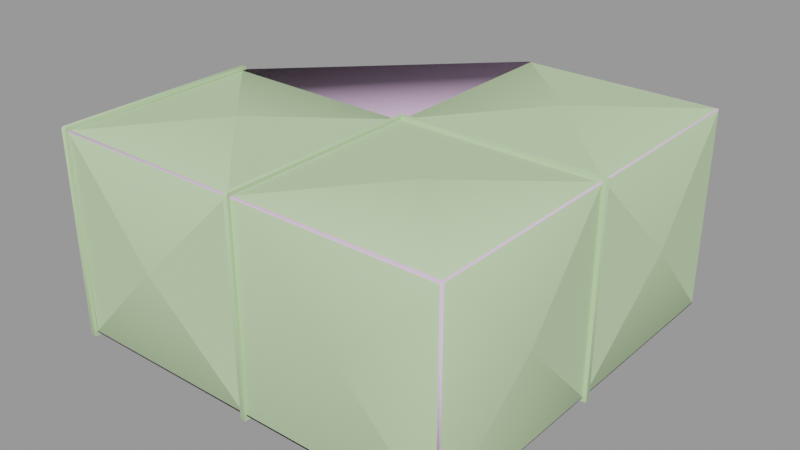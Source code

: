 # Source: vent_system_corner.blend  (saved by Blender 2.92.15; exported with 4.5.12 LTS)
import bpy
from mathutils import Matrix  # noqa: F401  (used for matrix-valued properties, if any)

bpy.ops.wm.read_factory_settings(use_empty=True)
scene = bpy.context.scene
scene.name = 'vent_system_corner.qc'

# ---- collections
col_vent_system_corner = bpy.data.collections.new('vent_system_corner'); scene.collection.children.link(col_vent_system_corner)

# ---- materials (node trees are filled in below, after node groups)
mat_vent_system01 = bpy.data.materials.new('vent_system01')
mat_vent_system01.use_transparent_shadow = False
mat_vent_system01.diffuse_color = (0.5258, 0.7046, 0.4126, 1.0)
mat_phy = bpy.data.materials.new('  phy')
mat_phy.use_transparent_shadow = False
mat_phy.diffuse_color = (0.8367, 0.5991, 0.8609, 1.0)

# ---- material node trees

# ---- meshes
me_vent_system_corner_reference = bpy.data.meshes.new('vent_system_corner_reference')
me_vent_system_corner_reference.from_pydata([(-32.73, 31.36, -33.22), (-32.75, 31.4, -31.63), (-32.76, 32.78, -33.22), (-32.71, -32.78, -33.22), (-32.71, -33.22, -32.78), (-32.75, -32.0, -31.63), (-32.75, -31.63, -32.0), (-32.75, 31.03, -32.0), (-95.29, -33.22, -32.78), (-96.71, -33.22, 32.78), (-96.71, -33.22, -32.78), (-95.29, -33.22, 32.78), (-96.71, -32.78, 33.22), (-95.29, -32.78, 33.22), (-96.71, 32.78, 33.22), (-95.29, 32.78, 33.22), (-96.71, 33.22, 32.78), (-95.29, 33.22, 32.78), (-96.71, 33.22, -32.78), (-95.29, 33.22, -32.78), (-31.29, -33.22, -32.78), (-31.48, -32.04, 31.48), (-31.29, -33.22, 32.78), (-31.48, -32.04, -31.48), (-95.29, 32.0, -31.63), (-95.29, 31.63, -32.0), (-95.29, 31.63, 32.0), (-32.75, 31.4, 31.63), (-95.29, 32.0, 31.63), (-32.75, 31.03, 32.0), (-95.29, -32.0, 31.63), (-32.75, -31.63, 32.0), (-95.29, -31.63, 32.0), (-32.75, -32.0, 31.63), (-95.29, -31.63, -32.0), (-95.29, -32.0, -31.63), (-31.62, 32.74, 32.0), (-32.0, 95.25, 31.63), (-32.02, 32.74, 31.63), (-31.63, 95.25, 32.0), (32.01, 32.74, 31.63), (31.63, 95.25, 32.0), (31.64, 32.74, 32.0), (32.0, 95.25, 31.63), (31.64, 32.74, -32.0), (32.0, 95.25, -31.63), (32.01, 32.74, -31.63), (31.63, 95.25, -32.0), (-31.62, 32.74, -32.0), (-31.63, 95.25, -32.0), (0.000218, 64.0, -34.5), (-32.02, 32.74, -31.63), (-32.0, 95.25, -31.63), (-31.46, 31.29, -32.0), (31.64, 31.29, -32.0), (0.000221, -1e-05, -34.5), (33.23, 31.36, 32.78), (32.01, 31.29, -31.63), (33.23, 31.36, -32.78), (32.01, 31.29, 31.63), (33.23, 32.78, -32.78), (33.23, 32.78, 32.78), (31.63, -31.29, -32.0), (32.0, -31.29, -31.63), (32.0, -31.29, 31.63), (31.64, 31.29, 32.0), (31.63, -31.29, 32.0), (-31.29, 31.36, -33.22), (-31.29, -32.78, -33.22), (32.79, 31.36, -33.22), (32.79, 32.78, -33.22), (-31.46, -31.46, -32.0), (-32.71, -33.22, 32.78), (-32.73, 31.36, 33.22), (-31.29, -32.78, 33.22), (-31.33, 31.36, 33.22), (-32.71, -32.78, 33.22), (-32.76, 32.78, 33.22), (32.79, 32.78, 33.22), (32.79, 31.36, 33.22), (-64.08, 34.5, -5.6e-05), (-95.29, 32.78, -33.22), (-95.29, -32.78, -33.22), (-96.75, -32.0, -31.63), (-96.75, -32.0, 31.63), (-96.75, 31.63, -32.0), (-96.75, 32.0, -31.63), (-96.71, 32.78, -33.22), (-96.71, -32.78, -33.22), (-96.75, -31.63, -32.0), (-96.75, 32.0, 31.63), (-31.46, -31.46, 32.0), (-31.54, 31.29, 32.0), (-96.75, 31.63, 32.0), (-96.75, -31.63, 32.0), (-0.3076, -32.09, 1.8e-05), (31.06, -32.09, 31.32), (31.42, -32.09, 30.96), (31.42, -32.09, -30.96), (31.06, -32.09, -31.32), (-0.1266, -32.09, -0.1811), (0.000244, -1.3e-05, 34.5), (-64.0, 0.000106, 34.5), (34.5, -0.085, 8e-06), (-64.08, -34.5, -8.1e-05), (34.5, 63.91, 1.1e-05), (-64.0, 0.000132, -34.5), (0.000241, 64.0, 34.5), (-34.5, 63.91, 3.3e-05)], [], [(0, 1, 2), (3, 4, 5), (3, 5, 6), (3, 6, 7), (3, 7, 0), (1, 0, 7), (8, 9, 10), (8, 11, 9), (11, 12, 9), (11, 13, 12), (14, 12, 13), (14, 13, 15), (16, 14, 15), (16, 15, 17), (18, 17, 19), (18, 16, 17), (20, 21, 22), (20, 23, 21), (24, 7, 25), (24, 1, 7), (26, 27, 28), (26, 29, 27), (30, 31, 32), (30, 33, 31), (34, 5, 35), (34, 6, 5), (36, 37, 38), (36, 39, 37), (40, 41, 42), (40, 43, 41), (44, 45, 46), (44, 47, 45), (48, 49, 50), (51, 49, 48), (51, 52, 49), (53, 54, 55), (56, 57, 58), (56, 59, 57), (60, 40, 61), (60, 46, 40), (62, 57, 63), (62, 54, 57), (64, 65, 66), (64, 59, 65), (67, 3, 0), (67, 68, 3), (68, 4, 3), (68, 20, 4), (2, 67, 0), (2, 69, 67), (2, 70, 69), (70, 58, 69), (70, 60, 58), (71, 53, 55), (20, 72, 4), (20, 22, 72), (73, 74, 75), (73, 76, 74), (22, 74, 76), (22, 76, 72), (75, 77, 73), (75, 78, 77), (75, 79, 78), (61, 78, 79), (61, 79, 56), (71, 55, 62), (55, 54, 62), (28, 80, 24), (71, 23, 20), (71, 20, 68), (67, 71, 68), (67, 53, 71), (72, 5, 4), (72, 33, 5), (77, 51, 2), (77, 38, 51), (72, 31, 33), (72, 76, 31), (73, 31, 76), (73, 29, 31), (27, 29, 73), (73, 77, 27), (60, 56, 58), (60, 61, 56), (2, 27, 77), (2, 1, 27), (24, 81, 19), (24, 25, 81), (81, 25, 34), (81, 34, 82), (34, 8, 82), (34, 35, 8), (8, 30, 11), (8, 35, 30), (17, 26, 28), (17, 15, 26), (13, 26, 15), (13, 32, 26), (30, 32, 13), (30, 13, 11), (17, 24, 19), (17, 28, 24), (9, 83, 10), (9, 84, 83), (18, 85, 86), (18, 87, 85), (88, 85, 87), (88, 89, 85), (88, 83, 89), (88, 10, 83), (18, 90, 16), (18, 86, 90), (21, 74, 22), (21, 91, 74), (74, 91, 92), (74, 92, 75), (80, 1, 24), (36, 38, 77), (78, 36, 77), (78, 42, 36), (40, 42, 78), (40, 78, 61), (44, 46, 60), (44, 60, 70), (2, 44, 70), (2, 48, 44), (48, 2, 51), (90, 14, 16), (90, 93, 14), (14, 93, 94), (14, 94, 12), (9, 12, 94), (9, 94, 84), (19, 87, 18), (19, 81, 87), (81, 88, 87), (81, 82, 88), (82, 10, 88), (82, 8, 10), (21, 95, 96), (66, 21, 96), (64, 66, 96), (64, 96, 97), (63, 64, 97), (63, 97, 98), (62, 63, 98), (62, 98, 99), (71, 62, 99), (71, 99, 23), (99, 100, 23), (23, 100, 95), (96, 95, 100), (96, 100, 97), (98, 97, 100), (98, 100, 99), (23, 95, 21), (66, 91, 21), (27, 1, 80), (65, 75, 92), (65, 79, 75), (56, 79, 65), (56, 65, 59), (28, 27, 80), (92, 101, 65), (29, 102, 31), (92, 91, 101), (29, 26, 102), (91, 66, 101), (101, 66, 65), (59, 103, 57), (26, 32, 102), (64, 63, 103), (103, 63, 57), (59, 64, 103), (102, 32, 31), (69, 53, 67), (69, 54, 53), (69, 57, 54), (69, 58, 57), (33, 104, 5), (48, 50, 44), (30, 35, 104), (49, 47, 50), (33, 30, 104), (50, 47, 44), (104, 35, 5), (105, 46, 45), (106, 6, 34), (43, 40, 105), (7, 6, 106), (40, 46, 105), (25, 7, 106), (43, 105, 45), (25, 106, 34), (107, 42, 41), (38, 108, 51), (36, 42, 107), (108, 52, 51), (39, 36, 107), (37, 52, 108), (39, 107, 41), (38, 37, 108)])
me_vent_system_corner_reference.polygons.foreach_set('use_smooth', [True] * 202)
_k = set([(0, 2), (0, 3), (1, 7), (1, 27), (1, 80), (2, 70), (2, 77), (3, 4), (4, 72), (5, 6), (5, 33), (5, 104), (6, 7), (6, 106), (7, 106), (8, 11), (8, 82), (9, 10), (9, 12), (10, 88), (11, 13), (12, 14), (13, 15), (14, 16), (15, 17), (16, 18), (17, 19), (18, 87), (19, 81), (20, 22), (20, 68), (21, 23), (21, 91), (22, 74), (23, 71), (24, 25), (24, 28), (24, 80), (25, 34), (25, 106), (26, 28), (26, 32), (26, 102), (27, 29), (27, 80), (28, 80), (29, 31), (29, 102), (30, 32), (30, 35), (30, 104), (31, 33), (31, 102), (32, 102), (33, 104), (34, 35), (34, 106), (35, 104), (36, 37), (36, 38), (36, 42), (36, 107), (37, 108), (38, 51), (38, 108), (39, 107), (40, 41), (40, 42), (40, 46), (40, 105), (41, 107), (42, 107), (43, 105), (44, 45), (44, 46), (44, 48), (44, 50), (45, 105), (46, 105), (47, 50), (48, 50), (48, 51), (49, 50), (49, 51), (51, 108), (52, 108), (53, 54), (53, 55), (53, 67), (53, 71), (54, 55), (54, 57), (55, 62), (55, 71), (56, 58), (56, 79), (57, 59), (57, 103), (58, 69), (59, 65), (59, 103), (60, 61), (60, 70), (61, 78), (63, 103), (64, 103), (65, 92), (65, 101), (66, 101), (67, 68), (67, 69), (72, 76), (73, 76), (73, 77), (74, 75), (75, 79), (75, 92), (77, 78), (81, 82), (87, 88), (91, 92), (91, 101), (92, 101)])
me_vent_system_corner_reference.attributes.new('sharp_edge', 'BOOLEAN', 'EDGE').data.foreach_set('value', [ (min(e.vertices), max(e.vertices)) in _k for e in me_vent_system_corner_reference.edges])
_uv = me_vent_system_corner_reference.uv_layers.new(name='UVMap')
_uv.uv.foreach_set('vector', [0.487, 0.9459, 0.4811, 0.9467, 0.487, 0.9562, 0.2488, 0.9459, 0.2472, 0.9427, 0.2516, 0.9343, 0.2488, 0.9459, 0.2516, 0.9343, 0.2529, 0.937, 0.2488, 0.9459, 0.2529, 0.937, 0.4782, 0.937, 0.2488, 0.9459, 0.4782, 0.937, 0.487, 0.9459, 0.4829, 0.937, 0.487, 0.9459, 0.4782, 0.937, 0.00343, 0.9794, 0.2417, 0.9898, 0.00343, 0.9898, 0.00343, 0.9794, 0.2417, 0.9794, 0.2417, 0.9898, 0.4877, 0.992, 0.4861, 0.9785, 0.4877, 0.9753, 0.4877, 0.992, 0.4861, 0.9888, 0.4861, 0.9785, 0.2478, 0.9785, 0.4861, 0.9785, 0.4861, 0.9888, 0.2478, 0.9785, 0.4861, 0.9888, 0.2478, 0.9888, 0.2462, 0.9753, 0.2478, 0.9785, 0.2478, 0.9888, 0.2462, 0.9753, 0.2478, 0.9888, 0.2462, 0.992, 0.2432, 0.954, 0.004877, 0.9437, 0.2432, 0.9437, 0.2432, 0.954, 0.004877, 0.954, 0.004877, 0.9437, 0.00343, 0.9794, 0.2376, 0.9706, 0.2417, 0.9794, 0.00343, 0.9794, 0.007597, 0.9706, 0.2376, 0.9706, 0.2316, 0.003699, 0.4589, 0.006384, 0.2316, 0.006384, 0.2316, 0.003699, 0.4589, 0.003699, 0.4589, 0.006384, 0.001985, 0.4654, 0.2292, 0.4681, 0.001985, 0.4681, 0.001985, 0.4654, 0.2292, 0.4654, 0.2292, 0.4681, 0.001985, 0.003699, 0.2292, 0.006384, 0.001985, 0.006384, 0.001985, 0.003699, 0.2292, 0.003699, 0.2292, 0.006384, 0.2316, 0.4654, 0.4589, 0.4681, 0.2316, 0.4681, 0.2316, 0.4654, 0.4589, 0.4654, 0.4589, 0.4681, 0.003493, 0.4541, 0.2277, 0.4567, 0.003493, 0.4567, 0.003493, 0.4541, 0.2277, 0.4541, 0.2277, 0.4567, 0.003493, 0.01506, 0.2277, 0.01761, 0.003493, 0.01761, 0.003493, 0.01506, 0.2277, 0.01506, 0.2277, 0.01761, 0.2316, 0.4654, 0.4589, 0.4681, 0.2316, 0.4681, 0.2316, 0.4654, 0.4589, 0.4654, 0.4589, 0.4681, 0.2416, 0.009451, 0.4528, 0.009451, 0.3474, 0.2348, 0.2416, 0.006815, 0.4528, 0.009451, 0.2416, 0.009451, 0.2416, 0.006815, 0.4528, 0.006815, 0.4528, 0.009451, 0.2226, 0.4819, 0.2226, 0.9101, 0.1152, 0.6992, 0.2417, 0.9898, 0.007597, 0.9986, 0.00343, 0.9898, 0.2417, 0.9898, 0.2376, 0.9986, 0.007597, 0.9986, 0.00343, 0.9794, 0.2376, 0.9706, 0.2417, 0.9794, 0.00343, 0.9794, 0.007597, 0.9706, 0.2376, 0.9706, 0.2345, 0.4587, 0.4589, 0.4614, 0.2345, 0.4614, 0.2345, 0.4587, 0.4589, 0.4587, 0.4589, 0.4614, 0.005284, 0.003699, 0.2292, 0.006384, 0.005284, 0.006384, 0.005284, 0.003699, 0.2292, 0.003699, 0.2292, 0.006384, 0.487, 0.9562, 0.2488, 0.9459, 0.487, 0.9459, 0.487, 0.9562, 0.2488, 0.9562, 0.2488, 0.9459, 0.2488, 0.9562, 0.2472, 0.9427, 0.2488, 0.9459, 0.2488, 0.9562, 0.2472, 0.9594, 0.2472, 0.9427, 0.487, 0.9562, 0.4817, 0.9459, 0.487, 0.9459, 0.487, 0.9562, 0.2488, 0.9459, 0.4817, 0.9459, 0.487, 0.9562, 0.2488, 0.9562, 0.2488, 0.9459, 0.2488, 0.9562, 0.2472, 0.9427, 0.2488, 0.9459, 0.2488, 0.9562, 0.2472, 0.9594, 0.2472, 0.9427, 0.01023, 0.4819, 0.2226, 0.4819, 0.1152, 0.6992, 0.00343, 0.9794, 0.2417, 0.9898, 0.00343, 0.9898, 0.00343, 0.9794, 0.2417, 0.9794, 0.2417, 0.9898, 0.2478, 0.9785, 0.4861, 0.9888, 0.2478, 0.9888, 0.2478, 0.9785, 0.4861, 0.9785, 0.4861, 0.9888, 0.4877, 0.992, 0.4861, 0.9888, 0.4861, 0.9785, 0.4877, 0.992, 0.4861, 0.9785, 0.4877, 0.9753, 0.2529, 0.9785, 0.2478, 0.9888, 0.2478, 0.9785, 0.2529, 0.9785, 0.4861, 0.9888, 0.2478, 0.9888, 0.2529, 0.9785, 0.4861, 0.9785, 0.4861, 0.9888, 0.4877, 0.992, 0.4861, 0.9888, 0.4861, 0.9785, 0.4877, 0.992, 0.4861, 0.9785, 0.4877, 0.9753, 0.01023, 0.4819, 0.1152, 0.6992, 0.01023, 0.9101, 0.1152, 0.6992, 0.2226, 0.9101, 0.01023, 0.9101, 0.2319, 0.4681, 0.3454, 0.6975, 0.2319, 0.927, 0.2529, 0.965, 0.2516, 0.9677, 0.2472, 0.9594, 0.2529, 0.965, 0.2472, 0.9594, 0.2488, 0.9562, 0.487, 0.9562, 0.2529, 0.965, 0.2488, 0.9562, 0.487, 0.9562, 0.4829, 0.965, 0.2529, 0.965, 0.2417, 0.9898, 0.007597, 0.9986, 0.00343, 0.9898, 0.2417, 0.9898, 0.2376, 0.9986, 0.007597, 0.9986, 0.2478, 0.9865, 0.4806, 0.9971, 0.4871, 0.9881, 0.2478, 0.9865, 0.2562, 0.9949, 0.4806, 0.9971, 0.4877, 0.9753, 0.4819, 0.9696, 0.4832, 0.967, 0.4877, 0.9753, 0.4861, 0.9785, 0.4819, 0.9696, 0.2478, 0.9785, 0.4819, 0.9696, 0.4861, 0.9785, 0.2478, 0.9785, 0.255, 0.9696, 0.4819, 0.9696, 0.2519, 0.9696, 0.255, 0.9696, 0.2478, 0.9785, 0.2478, 0.9785, 0.2478, 0.9888, 0.2537, 0.9777, 0.00343, 0.9794, 0.2417, 0.9898, 0.00343, 0.9898, 0.00343, 0.9794, 0.2417, 0.9794, 0.2417, 0.9898, 0.487, 0.9878, 0.2537, 0.9778, 0.2478, 0.9889, 0.487, 0.9878, 0.4811, 0.9783, 0.2537, 0.9778, 0.4842, 0.9677, 0.487, 0.9562, 0.4887, 0.9594, 0.4842, 0.9677, 0.4829, 0.965, 0.487, 0.9562, 0.487, 0.9562, 0.4829, 0.965, 0.2529, 0.965, 0.487, 0.9562, 0.2529, 0.965, 0.2488, 0.9562, 0.2529, 0.965, 0.2472, 0.9594, 0.2488, 0.9562, 0.2529, 0.965, 0.2516, 0.9677, 0.2472, 0.9594, 0.00343, 0.9794, 0.2376, 0.9706, 0.2417, 0.9794, 0.00343, 0.9794, 0.007597, 0.9706, 0.2376, 0.9706, 0.2462, 0.992, 0.2519, 0.9976, 0.2506, 1.0, 0.2462, 0.992, 0.2478, 0.9888, 0.2519, 0.9976, 0.4861, 0.9888, 0.2519, 0.9976, 0.2478, 0.9888, 0.4861, 0.9888, 0.4819, 0.9976, 0.2519, 0.9976, 0.4832, 1.0, 0.4819, 0.9976, 0.4861, 0.9888, 0.4832, 1.0, 0.4861, 0.9888, 0.4877, 0.992, 0.004877, 0.9437, 0.239, 0.9349, 0.2432, 0.9437, 0.004877, 0.9437, 0.009044, 0.9349, 0.239, 0.9349, 0.2417, 0.9898, 0.007597, 0.9986, 0.00343, 0.9898, 0.2417, 0.9898, 0.2376, 0.9986, 0.007597, 0.9986, 0.4887, 0.9427, 0.4829, 0.937, 0.4842, 0.9343, 0.4887, 0.9427, 0.487, 0.9459, 0.4829, 0.937, 0.2488, 0.9459, 0.4829, 0.937, 0.487, 0.9459, 0.2488, 0.9459, 0.2529, 0.937, 0.4829, 0.937, 0.2488, 0.9459, 0.2516, 0.9343, 0.2529, 0.937, 0.2488, 0.9459, 0.2472, 0.9427, 0.2516, 0.9343, 0.2432, 0.954, 0.009044, 0.9628, 0.004877, 0.954, 0.2432, 0.954, 0.239, 0.9628, 0.009044, 0.9628, 0.4832, 1.0, 0.4861, 0.9888, 0.4877, 0.992, 0.4832, 1.0, 0.4819, 0.9976, 0.4861, 0.9888, 0.4861, 0.9888, 0.4819, 0.9976, 0.2519, 0.9976, 0.4861, 0.9888, 0.2519, 0.9976, 0.2478, 0.9888, 0.3454, 0.6975, 0.4592, 0.927, 0.2319, 0.927, 0.2519, 0.9976, 0.2562, 0.997, 0.2478, 0.9888, 0.4861, 0.9888, 0.2519, 0.9976, 0.2478, 0.9888, 0.4861, 0.9888, 0.4819, 0.9976, 0.2519, 0.9976, 0.4832, 1.0, 0.4819, 0.9976, 0.4861, 0.9888, 0.4832, 1.0, 0.4861, 0.9888, 0.4877, 0.992, 0.2529, 0.965, 0.2516, 0.9677, 0.2472, 0.9594, 0.2529, 0.965, 0.2472, 0.9594, 0.2488, 0.9562, 0.487, 0.9562, 0.2529, 0.965, 0.2488, 0.9562, 0.487, 0.9562, 0.4829, 0.965, 0.2529, 0.965, 0.4829, 0.965, 0.487, 0.9562, 0.4806, 0.9653, 0.2506, 0.967, 0.2478, 0.9785, 0.2462, 0.9753, 0.2506, 0.967, 0.2519, 0.9696, 0.2478, 0.9785, 0.2478, 0.9785, 0.2519, 0.9696, 0.4819, 0.9696, 0.2478, 0.9785, 0.4819, 0.9696, 0.4861, 0.9785, 0.4877, 0.9753, 0.4861, 0.9785, 0.4819, 0.9696, 0.4877, 0.9753, 0.4819, 0.9696, 0.4832, 0.967, 0.4887, 0.9594, 0.487, 0.9459, 0.4887, 0.9427, 0.4887, 0.9594, 0.487, 0.9562, 0.487, 0.9459, 0.487, 0.9562, 0.2488, 0.9459, 0.487, 0.9459, 0.487, 0.9562, 0.2488, 0.9562, 0.2488, 0.9459, 0.2488, 0.9562, 0.2472, 0.9427, 0.2488, 0.9459, 0.2488, 0.9562, 0.2472, 0.9594, 0.2472, 0.9427, 0.2217, 0.9186, 0.1158, 0.7005, 0.2217, 0.4825, 0.224, 0.4774, 0.2217, 0.9186, 0.2217, 0.4825, 0.2227, 0.4748, 0.224, 0.4774, 0.2217, 0.4825, 0.2227, 0.4748, 0.2217, 0.4825, 0.2205, 0.48, 0.008798, 0.4748, 0.2227, 0.4748, 0.2205, 0.48, 0.008798, 0.4748, 0.2205, 0.48, 0.01106, 0.48, 0.007546, 0.4774, 0.008798, 0.4748, 0.01106, 0.48, 0.007546, 0.4774, 0.01106, 0.48, 0.009831, 0.4825, 0.007546, 0.9171, 0.007546, 0.4774, 0.009831, 0.4825, 0.007546, 0.9171, 0.009831, 0.4825, 0.009831, 0.9186, 0.009831, 0.4825, 0.1152, 0.6993, 0.009831, 0.9186, 0.009831, 0.9186, 0.1152, 0.6993, 0.1158, 0.7005, 0.2217, 0.4825, 0.1158, 0.7005, 0.1152, 0.6993, 0.2217, 0.4825, 0.1152, 0.6993, 0.2205, 0.48, 0.01106, 0.48, 0.2205, 0.48, 0.1152, 0.6993, 0.01106, 0.48, 0.1152, 0.6993, 0.009831, 0.4825, 0.009831, 0.9186, 0.1158, 0.7005, 0.2217, 0.9186, 0.224, 0.4774, 0.224, 0.9171, 0.2217, 0.9186, 0.4592, 0.4681, 0.4592, 0.927, 0.3454, 0.6975, 0.4819, 0.9696, 0.2529, 0.9785, 0.2519, 0.9696, 0.4819, 0.9696, 0.4861, 0.9785, 0.2529, 0.9785, 0.4877, 0.9753, 0.4861, 0.9785, 0.4819, 0.9696, 0.4877, 0.9753, 0.4819, 0.9696, 0.4832, 0.967, 0.2319, 0.4681, 0.4592, 0.4681, 0.3454, 0.6975, 0.2325, 0.009186, 0.3475, 0.2357, 0.4592, 0.009186, 0.2292, 0.006384, 0.1157, 0.2359, 0.2292, 0.4654, 0.2325, 0.009186, 0.2325, 0.4561, 0.3475, 0.2357, 0.2292, 0.006384, 0.001985, 0.006384, 0.1157, 0.2359, 0.2325, 0.4561, 0.4592, 0.4561, 0.3475, 0.2357, 0.3475, 0.2357, 0.4592, 0.4561, 0.4592, 0.009186, 0.2295, 0.4587, 0.1157, 0.2359, 0.2295, 0.006384, 0.001985, 0.006384, 0.001985, 0.4654, 0.1157, 0.2359, 0.005593, 0.4587, 0.005593, 0.006384, 0.1157, 0.2359, 0.1157, 0.2359, 0.005593, 0.006384, 0.2295, 0.006384, 0.2295, 0.4587, 0.005593, 0.4587, 0.1157, 0.2359, 0.1157, 0.2359, 0.001985, 0.4654, 0.2292, 0.4654, 0.2488, 0.9459, 0.4829, 0.937, 0.4817, 0.9459, 0.2488, 0.9459, 0.2529, 0.937, 0.4829, 0.937, 0.2488, 0.9459, 0.2516, 0.9343, 0.2529, 0.937, 0.2488, 0.9459, 0.2472, 0.9427, 0.2516, 0.9343, 0.2295, 0.4654, 0.1157, 0.2359, 0.2295, 0.006384, 0.2416, 0.009451, 0.3474, 0.2348, 0.2416, 0.4602, 0.002294, 0.4654, 0.002294, 0.006384, 0.1157, 0.2359, 0.4528, 0.009451, 0.4528, 0.4602, 0.3474, 0.2348, 0.2295, 0.4654, 0.002294, 0.4654, 0.1157, 0.2359, 0.3474, 0.2348, 0.4528, 0.4602, 0.2416, 0.4602, 0.1157, 0.2359, 0.002294, 0.006384, 0.2295, 0.006384, 0.3454, 0.6975, 0.2319, 0.4681, 0.4592, 0.4681, 0.1163, 0.6975, 0.002825, 0.4681, 0.23, 0.4681, 0.4592, 0.927, 0.2319, 0.927, 0.3454, 0.6975, 0.002825, 0.927, 0.002825, 0.4681, 0.1163, 0.6975, 0.2319, 0.927, 0.2319, 0.4681, 0.3454, 0.6975, 0.23, 0.927, 0.002825, 0.927, 0.1163, 0.6975, 0.4592, 0.927, 0.3454, 0.6975, 0.4592, 0.4681, 0.23, 0.927, 0.1163, 0.6975, 0.23, 0.4681, 0.1157, 0.2359, 0.003493, 0.4541, 0.2277, 0.4541, 0.009492, 0.4855, 0.1152, 0.6993, 0.009492, 0.9131, 0.003493, 0.01761, 0.003493, 0.4541, 0.1157, 0.2359, 0.1152, 0.6993, 0.2212, 0.9131, 0.009492, 0.9131, 0.2277, 0.01761, 0.003493, 0.01761, 0.1157, 0.2359, 0.2212, 0.4855, 0.2212, 0.9131, 0.1152, 0.6993, 0.2277, 0.01761, 0.1157, 0.2359, 0.2277, 0.4541, 0.009492, 0.4855, 0.2212, 0.4855, 0.1152, 0.6993])
_uv.active_render = True
_uv = me_vent_system_corner_reference.uv_layers.new(name='lightmap')
_uv.uv.foreach_set('vector', [0.8074, 0.999, 0.8074, 0.9898, 0.8044, 0.999, 0.7685, 0.999, 0.7715, 0.999, 0.7715, 0.9898, 0.7774, 0.9898, 0.7745, 0.999, 0.7774, 0.999, 0.9601, 0.1941, 0.9691, 0.1941, 0.9691, 0.002002, 0.7685, 0.9685, 0.9571, 0.9685, 0.9571, 0.9654, 0.8343, 0.9807, 0.8373, 0.9776, 0.8373, 0.9807, 0.9571, 0.9471, 0.7685, 0.9502, 0.9571, 0.9502, 0.987, 0.002002, 0.987, 0.1941, 0.984, 0.1941, 0.8253, 0.9776, 0.8224, 0.9807, 0.8253, 0.9807, 0.8164, 0.9807, 0.8194, 0.9807, 0.8194, 0.9776, 0.7685, 0.9319, 0.9571, 0.9319, 0.9571, 0.9288, 0.9721, 0.7795, 0.975, 0.5874, 0.975, 0.7795, 0.8343, 0.9868, 0.8373, 0.9868, 0.8373, 0.9837, 0.8313, 0.9837, 0.8283, 0.9868, 0.8313, 0.9868, 0.984, 0.7795, 0.987, 0.5874, 0.987, 0.7795, 0.5769, 0.9807, 0.7655, 0.9807, 0.7655, 0.9776, 0.7685, 0.8161, 0.9571, 0.8161, 0.9571, 0.8069, 0.9571, 0.7825, 0.9571, 0.7917, 0.7685, 0.7917, 0.5759, 0.9797, 0.7645, 0.9766, 0.5759, 0.9766, 0.999, 0.002002, 0.999, 0.1941, 0.996, 0.1941, 0.5738, 0.9807, 0.3852, 0.9807, 0.5738, 0.9776, 0.995, 0.1931, 0.998, 0.001001, 0.995, 0.001001, 0.978, 0.7795, 0.981, 0.5874, 0.981, 0.7795, 0.993, 0.7825, 0.993, 0.9746, 0.99, 0.9746, 0.3842, 0.9797, 0.5728, 0.9766, 0.3842, 0.9766, 0.989, 0.9736, 0.989, 0.7815, 0.992, 0.7815, 0.1906, 0.9776, 0.002002, 0.9807, 0.1906, 0.9807, 0.993, 0.3922, 0.993, 0.5844, 0.99, 0.5844, 0.3822, 0.9776, 0.1936, 0.9807, 0.3822, 0.9807, 0.3812, 0.9766, 0.1926, 0.9766, 0.1926, 0.9797, 0.99, 0.7795, 0.993, 0.5874, 0.993, 0.7795, 0.989, 0.7785, 0.989, 0.5864, 0.992, 0.5864, 0.1936, 0.3892, 0.3822, 0.1971, 0.3822, 0.3892, 0.001001, 0.9797, 0.1896, 0.9766, 0.001001, 0.9766, 0.989, 0.5834, 0.989, 0.3912, 0.992, 0.3912, 0.7685, 0.5844, 0.9571, 0.3922, 0.9571, 0.5844, 0.9561, 0.8059, 0.7675, 0.8059, 0.7675, 0.8151, 0.9681, 0.001001, 0.9591, 0.001001, 0.9591, 0.1931, 0.981, 0.002002, 0.981, 0.1941, 0.9721, 0.1941, 0.9571, 0.9044, 0.9571, 0.9136, 0.7685, 0.9136, 0.9571, 0.9715, 0.7685, 0.9746, 0.9571, 0.9746, 0.9561, 0.9705, 0.7675, 0.9705, 0.7675, 0.9736, 0.984, 0.9746, 0.987, 0.7825, 0.987, 0.9746, 0.983, 0.9736, 0.983, 0.7815, 0.986, 0.7815, 0.7675, 0.9675, 0.9561, 0.9644, 0.7675, 0.9644, 0.987, 0.1971, 0.987, 0.3892, 0.984, 0.3892, 0.8194, 0.9959, 0.8164, 0.999, 0.8194, 0.999, 0.8224, 0.9929, 0.8253, 0.9929, 0.8253, 0.9898, 0.8224, 0.999, 0.8253, 0.9959, 0.8253, 0.999, 0.9571, 0.7947, 0.7685, 0.8039, 0.9571, 0.8039, 0.983, 0.7785, 0.983, 0.5864, 0.986, 0.5864, 0.8194, 0.9898, 0.8164, 0.9929, 0.8194, 0.9929, 0.8184, 0.9888, 0.8154, 0.9888, 0.8154, 0.9919, 0.5738, 0.7825, 0.3852, 0.9746, 0.5738, 0.9746, 0.9571, 0.9593, 0.7685, 0.9624, 0.9571, 0.9624, 0.9561, 0.9583, 0.7675, 0.9583, 0.7675, 0.9614, 0.984, 0.5844, 0.987, 0.3922, 0.987, 0.5844, 0.983, 0.5834, 0.983, 0.3912, 0.986, 0.3912, 0.8243, 0.9888, 0.8214, 0.9888, 0.8214, 0.9919, 0.8154, 0.998, 0.8184, 0.9949, 0.8154, 0.9949, 0.8243, 0.9949, 0.8214, 0.998, 0.8214, 0.9949, 0.7675, 0.7937, 0.9561, 0.7937, 0.7675, 0.8029, 0.983, 0.3882, 0.983, 0.1961, 0.986, 0.1961, 0.8283, 0.9807, 0.8313, 0.9807, 0.8313, 0.9776, 0.8273, 0.9797, 0.8303, 0.9766, 0.8273, 0.9766, 0.1936, 0.9746, 0.3822, 0.9746, 0.3822, 0.7825, 0.9571, 0.3892, 0.9571, 0.1971, 0.7685, 0.3892, 0.5769, 0.9746, 0.7655, 0.9746, 0.7655, 0.7825, 0.7804, 0.999, 0.7834, 0.999, 0.7834, 0.9898, 0.8014, 0.9776, 0.7984, 0.9868, 0.8014, 0.9868, 0.7685, 0.9258, 0.9571, 0.9258, 0.9571, 0.9166, 0.9721, 0.9746, 0.975, 0.9746, 0.975, 0.7825, 0.7685, 0.877, 0.9571, 0.877, 0.9571, 0.8679, 0.9721, 0.5844, 0.981, 0.5844, 0.981, 0.3922, 0.7685, 0.8283, 0.9571, 0.8283, 0.9571, 0.8191, 0.9601, 0.3892, 0.9691, 0.3892, 0.9691, 0.1971, 0.7894, 0.9776, 0.7864, 0.9868, 0.7894, 0.9868, 0.7804, 0.9868, 0.7834, 0.9868, 0.7834, 0.9776, 0.7685, 0.8405, 0.9571, 0.8405, 0.9571, 0.8313, 0.9571, 0.9349, 0.9571, 0.938, 0.7685, 0.938, 0.8363, 0.9766, 0.8333, 0.9766, 0.8333, 0.9797, 0.8034, 0.9888, 0.8064, 0.9888, 0.8034, 0.998, 0.7675, 0.9492, 0.9561, 0.9461, 0.7675, 0.9461, 0.983, 0.1931, 0.983, 0.001001, 0.986, 0.001001, 0.9561, 0.8181, 0.7675, 0.8181, 0.7675, 0.8273, 0.9681, 0.1961, 0.9591, 0.1961, 0.9591, 0.3882, 0.8074, 0.9776, 0.8044, 0.9868, 0.8074, 0.9868, 0.7984, 0.999, 0.8014, 0.999, 0.8014, 0.9898, 0.9601, 0.5844, 0.9691, 0.5844, 0.9691, 0.3922, 0.7685, 0.8527, 0.9571, 0.8527, 0.9571, 0.8435, 0.7954, 0.9898, 0.7924, 0.999, 0.7954, 0.999, 0.8104, 0.999, 0.8134, 0.999, 0.8134, 0.9898, 0.7685, 0.8649, 0.9571, 0.8649, 0.9571, 0.8557, 0.9571, 0.8922, 0.9571, 0.9014, 0.7685, 0.9014, 0.8094, 0.998, 0.8124, 0.9888, 0.8094, 0.9888, 0.7944, 0.9888, 0.7914, 0.9888, 0.7914, 0.998, 0.9561, 0.8425, 0.7675, 0.8425, 0.7675, 0.8517, 0.9601, 0.7795, 0.9691, 0.7795, 0.9691, 0.5874, 0.8004, 0.9888, 0.7974, 0.9888, 0.7974, 0.998, 0.8034, 0.9858, 0.8064, 0.9766, 0.8034, 0.9766, 0.981, 0.1971, 0.981, 0.3892, 0.9721, 0.3892, 0.9681, 0.3912, 0.9591, 0.3912, 0.9591, 0.5834, 0.9561, 0.8547, 0.7675, 0.8547, 0.7675, 0.8639, 0.9681, 0.5864, 0.9591, 0.5864, 0.9591, 0.7785, 0.8134, 0.9776, 0.8104, 0.9868, 0.8134, 0.9868, 0.7924, 0.9868, 0.7954, 0.9868, 0.7954, 0.9776, 0.7685, 0.8892, 0.9571, 0.8892, 0.9571, 0.8801, 0.9601, 0.9746, 0.9691, 0.9746, 0.9691, 0.7825, 0.8094, 0.9858, 0.8124, 0.9766, 0.8094, 0.9766, 0.7944, 0.9766, 0.7914, 0.9766, 0.7914, 0.9858, 0.9561, 0.8669, 0.7675, 0.8669, 0.7675, 0.876, 0.98, 0.3912, 0.9711, 0.3912, 0.9711, 0.5834, 0.7974, 0.9858, 0.8004, 0.9766, 0.7974, 0.9766, 0.7824, 0.9888, 0.7794, 0.9888, 0.7794, 0.998, 0.7675, 0.9248, 0.7675, 0.9156, 0.9561, 0.9156, 0.993, 0.1971, 0.993, 0.3892, 0.99, 0.3892, 0.9571, 0.7795, 0.9571, 0.5874, 0.7685, 0.7795, 0.7894, 0.999, 0.7864, 0.999, 0.7894, 0.9898, 0.9711, 0.3882, 0.9711, 0.1961, 0.98, 0.1961, 0.7675, 0.9126, 0.7675, 0.9034, 0.9561, 0.9034, 0.8283, 0.999, 0.8313, 0.999, 0.8313, 0.9898, 0.8373, 0.9898, 0.8343, 0.999, 0.8373, 0.999, 0.7745, 0.9868, 0.7774, 0.9868, 0.7774, 0.9776, 0.7715, 0.9776, 0.7685, 0.9868, 0.7715, 0.9868, 0.9711, 0.1931, 0.9711, 0.001001, 0.98, 0.001001, 0.7675, 0.9004, 0.7675, 0.8912, 0.9561, 0.8912, 0.7854, 0.9888, 0.7854, 0.998, 0.7884, 0.9888, 0.7675, 0.998, 0.7705, 0.9888, 0.7675, 0.9888, 0.7764, 0.9888, 0.7735, 0.9888, 0.7735, 0.998, 0.9681, 0.7815, 0.9591, 0.7815, 0.9591, 0.9736, 0.9561, 0.879, 0.7675, 0.879, 0.7675, 0.8882, 0.7824, 0.9766, 0.7794, 0.9766, 0.7794, 0.9858, 0.7854, 0.9858, 0.7884, 0.9766, 0.7854, 0.9766, 0.8273, 0.9858, 0.8303, 0.9827, 0.8273, 0.9827, 0.8363, 0.9827, 0.8333, 0.9827, 0.8333, 0.9858, 0.974, 0.5864, 0.9711, 0.7785, 0.9711, 0.5864, 0.9561, 0.9278, 0.7675, 0.9278, 0.7675, 0.9309, 0.8154, 0.9797, 0.8184, 0.9766, 0.8154, 0.9766, 0.8243, 0.9766, 0.8214, 0.9766, 0.8214, 0.9797, 0.002002, 0.9746, 0.1906, 0.9746, 0.1906, 0.7825, 0.9571, 0.9532, 0.7685, 0.9563, 0.9571, 0.9563, 0.8164, 0.9868, 0.8194, 0.9868, 0.8194, 0.9837, 0.8154, 0.9858, 0.8184, 0.9827, 0.8154, 0.9827, 0.993, 0.002002, 0.99, 0.1941, 0.993, 0.1941, 0.974, 0.7815, 0.9711, 0.9736, 0.9711, 0.7815, 0.8224, 0.9868, 0.8253, 0.9868, 0.8253, 0.9837, 0.8214, 0.9858, 0.8243, 0.9827, 0.8214, 0.9827, 0.9561, 0.9339, 0.7675, 0.937, 0.7675, 0.9339, 0.977, 0.5864, 0.977, 0.7785, 0.98, 0.5864, 0.5769, 0.7795, 0.7655, 0.7795, 0.7655, 0.5874, 0.7685, 0.9441, 0.9571, 0.9441, 0.9571, 0.941, 0.9561, 0.94, 0.7675, 0.94, 0.7675, 0.9431, 0.981, 0.9746, 0.981, 0.7825, 0.978, 0.9746, 0.7645, 0.5864, 0.5759, 0.7785, 0.5759, 0.5864, 0.98, 0.7815, 0.977, 0.9736, 0.977, 0.7815, 0.001001, 0.9736, 0.001001, 0.7815, 0.1896, 0.7815, 0.9561, 0.9522, 0.7675, 0.9522, 0.7675, 0.9553, 0.7645, 0.7815, 0.5759, 0.9736, 0.5759, 0.7815, 0.989, 0.1931, 0.989, 0.001001, 0.992, 0.001001, 0.7675, 0.7815, 0.7675, 0.7907, 0.9561, 0.7815, 0.7705, 0.9766, 0.7675, 0.9766, 0.7675, 0.9858, 0.7735, 0.9858, 0.7764, 0.9766, 0.7735, 0.9766, 0.9561, 0.5864, 0.7675, 0.7785, 0.7675, 0.5864, 0.9561, 0.3912, 0.7675, 0.3912, 0.7675, 0.5834, 0.002002, 0.7795, 0.1906, 0.7795, 0.1906, 0.5874, 0.5728, 0.7815, 0.3842, 0.9736, 0.3842, 0.7815, 0.3852, 0.5844, 0.5738, 0.3922, 0.5738, 0.5844, 0.3812, 0.7815, 0.1926, 0.9736, 0.1926, 0.7815, 0.7675, 0.1961, 0.9561, 0.1961, 0.7675, 0.3882, 0.5769, 0.5844, 0.7655, 0.5844, 0.7655, 0.3922, 0.3822, 0.3922, 0.1936, 0.5844, 0.3822, 0.5844, 0.5738, 0.5874, 0.3852, 0.7795, 0.5738, 0.7795, 0.9571, 0.1941, 0.7685, 0.1941, 0.9571, 0.002002, 0.7675, 0.1931, 0.9561, 0.001001, 0.7675, 0.001001, 0.3822, 0.7795, 0.3822, 0.5874, 0.1936, 0.7795, 0.989, 0.3882, 0.992, 0.1961, 0.989, 0.1961, 0.7675, 0.8395, 0.7675, 0.8303, 0.9561, 0.8303, 0.8273, 0.998, 0.8303, 0.9888, 0.8273, 0.9888, 0.8363, 0.9888, 0.8333, 0.9888, 0.8333, 0.998, 0.7645, 0.3912, 0.5759, 0.3912, 0.5759, 0.5834, 0.002002, 0.5844, 0.1906, 0.5844, 0.1906, 0.3922, 0.5728, 0.5864, 0.3842, 0.7785, 0.3842, 0.5864, 0.1906, 0.1971, 0.002002, 0.3892, 0.1906, 0.3892, 0.7655, 0.1971, 0.5769, 0.3892, 0.7655, 0.3892, 0.5738, 0.3892, 0.3852, 0.3892, 0.5738, 0.1971, 0.5759, 0.1961, 0.7645, 0.1961, 0.5759, 0.3882, 0.7655, 0.1941, 0.5769, 0.1941, 0.7655, 0.002002, 0.1926, 0.5864, 0.3812, 0.5864, 0.1926, 0.7785, 0.5759, 0.1931, 0.7645, 0.001001, 0.5759, 0.001001, 0.1896, 0.5864, 0.001001, 0.7785, 0.001001, 0.5864, 0.3852, 0.1941, 0.5738, 0.002002, 0.5738, 0.1941, 0.3842, 0.5834, 0.5728, 0.3912, 0.3842, 0.3912, 0.3822, 0.002002, 0.3822, 0.1941, 0.1936, 0.1941, 0.1926, 0.5834, 0.1926, 0.3912, 0.3812, 0.3912, 0.3842, 0.1961, 0.3842, 0.3882, 0.5728, 0.1961, 0.5728, 0.001001, 0.3842, 0.001001, 0.3842, 0.1931, 0.1896, 0.3912, 0.001001, 0.5834, 0.001001, 0.3912, 0.1906, 0.1941, 0.1906, 0.002002, 0.002002, 0.1941, 0.1926, 0.3882, 0.3812, 0.1961, 0.1926, 0.1961, 0.1926, 0.1931, 0.3812, 0.001001, 0.1926, 0.001001, 0.1896, 0.1961, 0.001001, 0.1961, 0.001001, 0.3882, 0.1896, 0.001001, 0.001001, 0.1931, 0.001001, 0.001001])
me_vent_system_corner_reference.materials.append(mat_vent_system01)
me_vent_system_corner_reference.use_remesh_fix_poles = True
me_vent_system_corner_reference.use_remesh_preserve_attributes = False
me_vent_system_corner_reference.use_mirror_vertex_groups = False
me_vent_system_corner_reference.update()
me_vent_system_corner_reference.normals_split_custom_set([tuple(v) for v in zip(*[iter([-0.9999, -0.003414, -0.01132, -1.0, -0.006655, -0.004804, -0.9999, -0.01413, -0.003689, -0.9998, -0.007765, -0.01747, -0.9997, -0.02288, -0.007584, -0.9997, -0.02253, -0.007951, -0.9998, -0.007765, -0.01747, -0.9997, -0.02253, -0.007951, -0.9998, -0.007838, -0.01752, -0.9998, -0.007765, -0.01747, -0.9998, -0.007838, -0.01752, -0.9999, 0.003593, -0.01356, -0.9998, -0.007765, -0.01747, -0.9999, 0.003593, -0.01356, -0.9999, -0.003414, -0.01132, -1.0, -0.006655, -0.004804, -0.9999, -0.003414, -0.01132, -0.9999, 0.003593, -0.01356, 2.329e-06, -0.9239, -0.3827, 6.998e-15, -0.9239, 0.3827, 6.142e-07, -0.9239, -0.3827, 2.329e-06, -0.9239, -0.3827, 0.0, -0.9239, 0.3827, 6.998e-15, -0.9239, 0.3827, 0.0, -0.9239, 0.3827, 0.0, -0.3827, 0.9239, 6.998e-15, -0.9239, 0.3827, 0.0, -0.9239, 0.3827, 0.0, -0.3827, 0.9239, 0.0, -0.3827, 0.9239, 0.0, 0.3827, 0.9239, 0.0, -0.3827, 0.9239, 0.0, -0.3827, 0.9239, 0.0, 0.3827, 0.9239, 0.0, -0.3827, 0.9239, 0.0, 0.3827, 0.9239, 0.0, 0.9239, 0.3827, 0.0, 0.3827, 0.9239, 0.0, 0.3827, 0.9239, 0.0, 0.9239, 0.3827, 0.0, 0.3827, 0.9239, 0.0, 0.9239, 0.3827, 0.0, 0.9239, -0.3827, 0.0, 0.9239, 0.3827, 0.0, 0.9239, -0.3826, 0.0, 0.9239, -0.3827, 0.0, 0.9239, 0.3827, 0.0, 0.9239, 0.3827, 0.993, 0.1102, 0.04266, 0.993, 0.1102, -0.04271, 0.993, 0.1102, -0.04265, 0.993, 0.1102, 0.04266, 0.993, 0.1102, 0.0427, 0.993, 0.1102, -0.04271, 0.008646, 0.9061, -0.4231, 0.004007, 0.4191, -0.9079, 0.004007, 0.4191, -0.9079, 0.008646, 0.9061, -0.4231, 0.008643, 0.9061, -0.4231, 0.004007, 0.4191, -0.9079, 0.004001, 0.4191, 0.9079, 0.008649, 0.9061, 0.423, 0.00865, 0.9061, 0.4231, 0.004001, 0.4191, 0.9079, 0.004003, 0.4191, 0.9079, 0.008649, 0.9061, 0.423, -4.999e-06, -0.9081, 0.4188, 9.313e-07, -0.4188, 0.9081, 4.056e-06, -0.4188, 0.9081, -4.999e-06, -0.9081, 0.4188, 4.991e-05, -0.9081, 0.4188, 9.313e-07, -0.4188, 0.9081, -1.229e-06, -0.4188, -0.9081, -3.815e-06, -0.9081, -0.4188, -2.015e-07, -0.9081, -0.4188, -1.229e-06, -0.4188, -0.9081, -3.466e-06, -0.4188, -0.9081, -3.815e-06, -0.9081, -0.4188, -0.4125, 1.378e-05, 0.911, -0.9052, 0.0001927, 0.425, -0.9052, 0.000184, 0.425, -0.4125, 1.629e-05, 0.911, -0.4125, 1.93e-05, 0.911, -0.9052, 0.0001341, 0.425, 0.9081, 0.0001102, 0.4188, 0.4188, 7.828e-05, 0.9081, 0.4188, 6.544e-05, 0.9081, 0.9081, 9.219e-05, 0.4187, 0.9081, 0.0001604, 0.4188, 0.4188, 5.893e-05, 0.9081, 0.4188, 6.895e-05, -0.9081, 0.9081, 0.0001161, -0.4188, 0.9081, 0.000107, -0.4187, 0.4188, 6.871e-05, -0.9081, 0.4188, 6.598e-05, -0.9081, 0.9081, 0.0001021, -0.4188, -0.4111, 3.547e-05, -0.9116, -0.4111, 3.563e-05, -0.9116, -0.0788, -9.364e-06, -0.9969, -0.9046, 0.0001834, -0.4263, -0.4111, 3.563e-05, -0.9116, -0.4111, 3.547e-05, -0.9116, -0.9046, 0.0001663, -0.4263, -0.9046, 0.0002301, -0.4263, -0.4111, 3.264e-05, -0.9116, 7.149e-06, 0.07964, -0.9968, 7.149e-06, 0.07964, -0.9968, 7.149e-06, 0.07964, -0.9968, 0.0432, -0.999, 0.01462, 0.04316, -0.999, -0.01466, 0.0431, -0.999, -0.01473, 0.0432, -0.999, 0.01462, 0.04299, -0.999, 0.01484, 0.04316, -0.999, -0.01466, -0.02044, 0.9998, 0.007105, -0.02033, 0.9998, -0.007217, -0.02067, 0.9998, -0.00686, -0.02044, 0.9998, 0.007105, -0.02069, 0.9998, 0.006833, -0.02033, 0.9998, -0.007217, 0.2878, -0.3372, -0.8964, 0.9081, -0.0001142, -0.4188, 0.9034, -0.3199, -0.2857, 0.2878, -0.3372, -0.8964, 0.4188, -2.595e-05, -0.9081, 0.9081, -0.0001142, -0.4188, 0.9034, -0.3199, 0.2856, 0.4188, -4.941e-05, 0.9081, 0.2878, -0.3372, 0.8964, 0.9034, -0.3199, 0.2856, 0.9081, -0.0001042, 0.4187, 0.4188, -4.941e-05, 0.9081, -5.354e-09, -8.007e-08, -1.0, 0.0, -0.3827, -0.9239, 7.337e-07, 2.07e-07, -1.0, -5.354e-09, -8.007e-08, -1.0, 1.715e-06, -0.3827, -0.9239, 0.0, -0.3827, -0.9239, 1.715e-06, -0.3827, -0.9239, 6.142e-07, -0.9239, -0.3827, 0.0, -0.3827, -0.9239, 1.715e-06, -0.3827, -0.9239, 2.329e-06, -0.9239, -0.3827, 6.142e-07, -0.9239, -0.3827, 5.057e-07, -2.077e-07, -1.0, -5.354e-09, -8.007e-08, -1.0, 7.337e-07, 2.07e-07, -1.0, 5.057e-07, -2.077e-07, -1.0, 0.3827, -3.222e-09, -0.9239, -5.354e-09, -8.007e-08, -1.0, 5.057e-07, -2.077e-07, -1.0, 0.3827, 8.024e-07, -0.9239, 0.3827, -3.222e-09, -0.9239, 0.3827, 8.024e-07, -0.9239, 0.9239, -2.552e-06, -0.3827, 0.3827, -3.222e-09, -0.9239, 0.3827, 8.024e-07, -0.9239, 0.9239, -1.71e-06, -0.3827, 0.9239, -2.552e-06, -0.3827, -0.07921, 1.657e-07, -0.9969, -0.07921, 1.657e-07, -0.9969, -0.07921, 1.657e-07, -0.9969, 2.329e-06, -0.9239, -0.3827, 6.998e-15, -0.9239, 0.3827, 6.142e-07, -0.9239, -0.3827, 2.329e-06, -0.9239, -0.3827, 0.0, -0.9239, 0.3827, 6.998e-15, -0.9239, 0.3827, -2.649e-06, -1.774e-07, 1.0, -4.089e-08, -0.3828, 0.9238, -1.637e-06, 5.692e-08, 1.0, -2.649e-06, -1.774e-07, 1.0, 0.0, -0.3826, 0.9239, -4.089e-08, -0.3828, 0.9238, 0.0, -0.9239, 0.3827, -4.089e-08, -0.3828, 0.9238, 0.0, -0.3826, 0.9239, 0.0, -0.9239, 0.3827, 0.0, -0.3826, 0.9239, 6.998e-15, -0.9239, 0.3827, -1.637e-06, 5.692e-08, 1.0, 1.651e-07, 1.775e-07, 1.0, -2.649e-06, -1.774e-07, 1.0, -1.637e-06, 5.692e-08, 1.0, 0.3827, 2.688e-09, 0.9239, 1.651e-07, 1.775e-07, 1.0, -1.637e-06, 5.692e-08, 1.0, 0.3827, 0.0, 0.9239, 0.3827, 2.688e-09, 0.9239, 0.9239, 0.0, 0.3827, 0.3827, 2.688e-09, 0.9239, 0.3827, 0.0, 0.9239, 0.9239, 0.0, 0.3827, 0.3827, 0.0, 0.9239, 0.9239, -3.913e-08, 0.3827, 0.0009488, -0.3874, -0.9219, 0.0002144, -0.07942, -0.9968, 0.2878, -0.3372, -0.8964, 0.07878, -1.08e-05, -0.9969, 0.4188, -2.595e-05, -0.9081, 0.2878, -0.3372, -0.8964, -0.07986, 0.9968, 2.466e-07, -0.07986, 0.9968, 2.466e-07, -0.07986, 0.9968, 2.466e-07, 0.9933, 0.02926, 0.1122, 0.993, 0.1102, 0.0427, 0.993, 0.1102, 0.04266, 0.9933, 0.02926, 0.1122, 0.993, 0.1102, 0.04266, 0.9933, 0.02927, 0.1121, 0.9904, -2.169e-05, 0.1386, 0.9933, 0.02926, 0.1122, 0.9933, 0.02927, 0.1121, 0.9904, -2.169e-05, 0.1386, 0.9904, -2.231e-05, 0.1386, 0.9933, 0.02926, 0.1122, -0.9997, -0.02287, 0.007586, -0.9997, -0.02253, -0.007951, -0.9997, -0.02288, -0.007584, -0.9997, -0.02287, 0.007586, -0.9997, -0.02256, 0.007916, -0.9997, -0.02253, -0.007951, 0.01944, 0.9997, -0.01393, 0.02915, 0.9995, 0.007267, 0.01944, 0.9997, 0.01393, 0.01944, 0.9997, -0.01393, 0.02918, 0.9995, -0.007235, 0.02915, 0.9995, 0.007267, -0.9997, -0.02287, 0.007586, -0.9998, -0.007841, 0.0175, -0.9997, -0.02256, 0.007916, -0.9997, -0.02287, 0.007586, -0.9998, -0.007772, 0.01748, -0.9998, -0.007841, 0.0175, -0.9999, -0.003419, 0.01132, -0.9998, -0.007841, 0.0175, -0.9998, -0.007772, 0.01748, -0.9999, -0.003419, 0.01132, -0.9999, 0.003597, 0.01355, -0.9998, -0.007841, 0.0175, -1.0, -0.006648, 0.004813, -0.9999, 0.003597, 0.01355, -0.9999, -0.003419, 0.01132, -0.9999, -0.003419, 0.01132, -0.9999, -0.01411, 0.003693, -1.0, -0.006648, 0.004813, 0.9239, -1.71e-06, -0.3827, 0.9239, -3.913e-08, 0.3827, 0.9239, -2.552e-06, -0.3827, 0.9239, -1.71e-06, -0.3827, 0.9239, 0.0, 0.3827, 0.9239, -3.913e-08, 0.3827, -0.9999, -0.01413, -0.003689, -1.0, -0.006648, 0.004813, -0.9999, -0.01411, 0.003693, -0.9999, -0.01413, -0.003689, -1.0, -0.006655, -0.004804, -1.0, -0.006648, 0.004813, 1.0, 3.21e-06, 0.0, 1.0, -7.577e-06, -2.374e-08, 1.0, -6.914e-06, 0.0, 1.0, 3.21e-06, 0.0, 1.0, 2.082e-07, 1.345e-07, 1.0, -7.577e-06, -2.374e-08, 1.0, -7.577e-06, -2.374e-08, 1.0, 2.082e-07, 1.345e-07, 1.0, -5.508e-06, -9.992e-06, 1.0, -7.577e-06, -2.374e-08, 1.0, -5.508e-06, -9.992e-06, 1.0, 0.0, -8.558e-06, 1.0, -5.508e-06, -9.992e-06, 1.0, -1.095e-05, -4.22e-06, 1.0, 0.0, -8.558e-06, 1.0, -5.508e-06, -9.992e-06, 1.0, -2.213e-05, -2.632e-06, 1.0, -1.095e-05, -4.22e-06, 1.0, -1.095e-05, -4.22e-06, 1.0, -1.653e-05, 2.631e-06, 1.0, -6.419e-06, 4.22e-06, 1.0, -1.095e-05, -4.22e-06, 1.0, -2.213e-05, -2.632e-06, 1.0, -1.653e-05, 2.631e-06, 1.0, 4.348e-06, 0.0, 1.0, 6.604e-10, 6.14e-08, 1.0, 7.509e-06, 0.0, 1.0, 4.348e-06, 0.0, 1.0, 0.0, 0.0, 1.0, 6.604e-10, 6.14e-08, 1.0, -2.178e-06, 8.534e-06, 1.0, 6.604e-10, 6.14e-08, 1.0, 0.0, 0.0, 1.0, -2.178e-06, 8.534e-06, 1.0, -7.031e-06, 1.019e-05, 1.0, 6.604e-10, 6.14e-08, 1.0, -1.653e-05, 2.631e-06, 1.0, -7.031e-06, 1.019e-05, 1.0, -2.178e-06, 8.534e-06, 1.0, -1.653e-05, 2.631e-06, 1.0, -2.178e-06, 8.534e-06, 1.0, -6.419e-06, 4.22e-06, 1.0, 4.348e-06, 0.0, 1.0, 3.21e-06, 0.0, 1.0, -6.914e-06, 0.0, 1.0, 4.348e-06, 0.0, 1.0, 7.509e-06, 0.0, 1.0, 3.21e-06, 0.0, -0.9997, -0.02284, 0.007618, -0.9997, -0.02253, -0.007951, -0.9997, -0.02284, -0.007625, -0.9997, -0.02284, 0.007618, -0.9997, -0.02257, 0.007914, -0.9997, -0.02253, -0.007951, -0.9997, 0.02276, -0.007606, -0.9997, 0.007771, -0.02262, -0.9997, 0.02255, -0.007822, -0.9997, 0.02276, -0.007606, -0.9997, 0.007653, -0.02273, -0.9997, 0.007771, -0.02262, -0.9997, -0.007675, -0.02276, -0.9997, 0.007771, -0.02262, -0.9997, 0.007653, -0.02273, -0.9997, -0.007675, -0.02276, -0.9997, -0.007833, -0.02261, -0.9997, 0.007771, -0.02262, -0.9997, -0.007675, -0.02276, -0.9997, -0.02253, -0.007951, -0.9997, -0.007833, -0.02261, -0.9997, -0.007675, -0.02276, -0.9997, -0.02284, -0.007625, -0.9997, -0.02253, -0.007951, -0.9997, 0.02276, -0.007606, -0.9997, 0.02256, 0.007818, -0.9997, 0.02273, 0.00764, -0.9997, 0.02276, -0.007606, -0.9997, 0.02255, -0.007822, -0.9997, 0.02256, 0.007818, 0.993, 0.1102, -0.04271, 0.9923, 0.02974, -0.1204, 0.993, 0.1102, -0.04265, 0.993, 0.1102, -0.04271, 0.9923, 0.02976, -0.1204, 0.9923, 0.02974, -0.1204, 0.9923, 0.02974, -0.1204, 0.9923, 0.02976, -0.1204, 0.9879, 0.0009138, -0.1554, 0.9923, 0.02974, -0.1204, 0.9879, 0.0009138, -0.1554, 0.9879, 0.0009141, -0.1554, 0.009511, 0.9961, -0.08811, 0.008643, 0.9061, -0.4231, 0.008646, 0.9061, -0.4231, 0.006724, 0.9998, -0.02098, 0.02918, 0.9995, -0.007235, 0.01944, 0.9997, -0.01393, -0.007093, 0.9998, -0.02054, 0.006724, 0.9998, -0.02098, 0.01944, 0.9997, -0.01393, -0.007093, 0.9998, -0.02054, -0.006875, 0.9998, -0.02075, 0.006724, 0.9998, -0.02098, -0.02033, 0.9998, -0.007217, -0.006875, 0.9998, -0.02075, -0.007093, 0.9998, -0.02054, -0.02033, 0.9998, -0.007217, -0.007093, 0.9998, -0.02054, -0.02067, 0.9998, -0.00686, -0.006874, 0.9998, 0.02074, -0.02069, 0.9998, 0.006833, -0.02044, 0.9998, 0.007105, -0.006874, 0.9998, 0.02074, -0.02044, 0.9998, 0.007105, -0.007092, 0.9998, 0.02054, 0.01944, 0.9997, 0.01393, -0.006874, 0.9998, 0.02074, -0.007092, 0.9998, 0.02054, 0.01944, 0.9997, 0.01393, 0.006922, 0.9998, 0.0208, -0.006874, 0.9998, 0.02074, 0.006922, 0.9998, 0.0208, 0.01944, 0.9997, 0.01393, 0.02915, 0.9995, 0.007267, -0.9997, 0.02256, 0.007818, -0.9997, 0.007649, 0.02273, -0.9997, 0.02273, 0.00764, -0.9997, 0.02256, 0.007818, -0.9997, 0.007773, 0.02262, -0.9997, 0.007649, 0.02273, -0.9997, 0.007649, 0.02273, -0.9997, 0.007773, 0.02262, -0.9997, -0.007867, 0.02258, -0.9997, 0.007649, 0.02273, -0.9997, -0.007867, 0.02258, -0.9997, -0.007679, 0.02276, -0.9997, -0.02284, 0.007618, -0.9997, -0.007679, 0.02276, -0.9997, -0.007867, 0.02258, -0.9997, -0.02284, 0.007618, -0.9997, -0.007867, 0.02258, -0.9997, -0.02257, 0.007914, 0.0, 0.9239, -0.3826, 0.0, 0.3827, -0.9239, 0.0, 0.9239, -0.3827, 0.0, 0.9239, -0.3826, 0.0, 0.3827, -0.9239, 0.0, 0.3827, -0.9239, 0.0, 0.3827, -0.9239, 0.0, -0.3827, -0.9239, 0.0, 0.3827, -0.9239, 0.0, 0.3827, -0.9239, 1.715e-06, -0.3827, -0.9239, 0.0, -0.3827, -0.9239, 1.715e-06, -0.3827, -0.9239, 6.142e-07, -0.9239, -0.3827, 0.0, -0.3827, -0.9239, 1.715e-06, -0.3827, -0.9239, 2.329e-06, -0.9239, -0.3827, 6.142e-07, -0.9239, -0.3827, 0.0004272, -0.9619, 0.2734, -0.0006886, -1.0, 2.161e-06, 0.1302, -0.9324, 0.3372, 0.2878, -0.3372, 0.8964, 0.0004272, -0.9619, 0.2734, 0.1302, -0.9324, 0.3372, 0.9034, -0.3199, 0.2856, 0.2878, -0.3372, 0.8964, 0.1302, -0.9324, 0.3372, 0.9034, -0.3199, 0.2856, 0.1302, -0.9324, 0.3372, 0.3562, -0.9251, 0.1316, 0.9034, -0.3199, -0.2857, 0.9034, -0.3199, 0.2856, 0.3562, -0.9251, 0.1316, 0.9034, -0.3199, -0.2857, 0.3562, -0.9251, 0.1316, 0.4746, -0.8625, -0.1754, 0.2878, -0.3372, -0.8964, 0.9034, -0.3199, -0.2857, 0.4746, -0.8625, -0.1754, 0.2878, -0.3372, -0.8964, 0.4746, -0.8625, -0.1754, 0.1302, -0.9324, -0.3371, 0.0009488, -0.3874, -0.9219, 0.2878, -0.3372, -0.8964, 0.1302, -0.9324, -0.3371, 0.0009488, -0.3874, -0.9219, 0.1302, -0.9324, -0.3371, -0.0003105, -0.9793, -0.2024, 0.1302, -0.9324, -0.3371, -0.0003428, -1.0, -0.0003412, -0.0003105, -0.9793, -0.2024, -0.0003105, -0.9793, -0.2024, -0.0003428, -1.0, -0.0003412, -0.0006886, -1.0, 2.161e-06, 0.1302, -0.9324, 0.3372, -0.0006886, -1.0, 2.161e-06, -0.0003428, -1.0, -0.0003412, 0.1302, -0.9324, 0.3372, -0.0003428, -1.0, -0.0003412, 0.3562, -0.9251, 0.1316, 0.4746, -0.8625, -0.1754, 0.3562, -0.9251, 0.1316, -0.0003428, -1.0, -0.0003412, 0.4746, -0.8625, -0.1754, -0.0003428, -1.0, -0.0003412, 0.1302, -0.9324, -0.3371, -0.0003105, -0.9793, -0.2024, -0.0006886, -1.0, 2.161e-06, 0.0004272, -0.9619, 0.2734, 0.2878, -0.3372, 0.8964, 0.0009416, -0.3874, 0.9219, 0.0004272, -0.9619, 0.2734, 0.09835, 0.9952, 3.677e-07, 0.09835, 0.9952, 3.677e-07, 0.09835, 0.9952, 3.677e-07, 0.01474, -0.9989, 0.04396, -6.814e-05, -0.9983, 0.05886, -6.94e-05, -0.9983, 0.0588, 0.01474, -0.9989, 0.04396, 0.01463, -0.9989, 0.04405, -6.814e-05, -0.9983, 0.05886, 0.0432, -0.999, 0.01462, 0.01463, -0.9989, 0.04405, 0.01474, -0.9989, 0.04396, 0.0432, -0.999, 0.01462, 0.01474, -0.9989, 0.04396, 0.04299, -0.999, 0.01484, 0.00865, 0.9061, 0.4231, 0.008649, 0.9061, 0.423, 0.009511, 0.9961, 0.08811, 4.186e-06, 0.07964, 0.9968, 4.186e-06, 0.07964, 0.9968, 4.186e-06, 0.07964, 0.9968, 0.07973, -3.883e-07, 0.9968, 0.07973, -3.883e-07, 0.9968, 0.07973, -3.883e-07, 0.9968, -0.07911, -0.0001022, 0.9969, -0.07911, -0.0001022, 0.9969, -0.07911, -0.0001022, 0.9969, 0.004003, 0.4191, 0.9079, 0.004001, 0.4191, 0.9079, 0.0007593, 0.07953, 0.9968, 0.0009416, -0.3874, 0.9219, 0.2878, -0.3372, 0.8964, 0.0002133, -0.07942, 0.9968, 0.07878, -9.406e-06, 0.9969, 0.2878, -0.3372, 0.8964, 0.4188, -4.941e-05, 0.9081, 0.9969, 0.07918, -3.564e-07, 0.9969, 0.07918, -3.564e-07, 0.9969, 0.07918, -3.564e-07, -0.07964, -4.15e-07, 0.9968, -0.07964, -4.15e-07, 0.9968, -0.07964, -4.15e-07, 0.9968, 0.9034, -0.3199, 0.2856, 0.9034, -0.3199, -0.2857, 0.9968, -0.07986, -3.044e-07, 0.9969, -0.0001279, -0.07866, 0.9034, -0.3199, -0.2857, 0.9081, -0.0001142, -0.4188, 0.9081, -0.0001042, 0.4187, 0.9034, -0.3199, 0.2856, 0.9969, -0.000128, 0.07866, 6.151e-08, -0.07879, 0.9969, 4.056e-06, -0.4188, 0.9081, 9.313e-07, -0.4188, 0.9081, 0.01466, -0.999, -0.0434, -9.003e-05, -0.9984, -0.05693, -8.858e-05, -0.9984, -0.05684, 0.01466, -0.999, -0.0434, 0.0147, -0.999, -0.04336, -9.003e-05, -0.9984, -0.05693, 0.01466, -0.999, -0.0434, 0.04316, -0.999, -0.01466, 0.0147, -0.999, -0.04336, 0.01466, -0.999, -0.0434, 0.0431, -0.999, -0.01473, 0.04316, -0.999, -0.01466, 0.07952, -0.9968, -3.683e-07, 0.07952, -0.9968, -3.683e-07, 0.07952, -0.9968, -3.683e-07, -2.462e-07, -0.07972, -0.9968, -2.462e-07, -0.07972, -0.9968, -2.462e-07, -0.07972, -0.9968, -0.07986, -0.9968, -3.698e-07, -0.07986, -0.9968, -3.698e-07, -0.07986, -0.9968, -3.698e-07, -2.462e-07, 0.07973, -0.9968, -2.462e-07, 0.07973, -0.9968, -2.462e-07, 0.07973, -0.9968, 4.991e-05, -0.9081, 0.4188, -4.999e-06, -0.9081, 0.4188, -1.153e-08, -0.9969, 0.07879, 0.07878, 1.091e-05, -0.9969, 0.4188, 6.598e-05, -0.9081, 0.4188, 6.871e-05, -0.9081, -1.224e-08, -0.9969, -0.07879, -2.015e-07, -0.9081, -0.4188, -3.815e-06, -0.9081, -0.4188, 0.9969, 0.0001281, -0.07866, 0.9081, 0.000107, -0.4187, 0.9081, 0.0001161, -0.4188, -6.151e-08, -0.07879, -0.9969, -3.466e-06, -0.4188, -0.9081, -1.229e-06, -0.4188, -0.9081, 0.9081, 0.0001604, 0.4188, 0.9081, 9.219e-05, 0.4187, 0.9969, 0.0001279, 0.07866, 0.07973, 3.107e-07, -0.9968, 0.07973, 3.107e-07, -0.9968, 0.07973, 3.107e-07, -0.9968, 0.9968, -0.07968, -3.625e-07, 0.9968, -0.07968, -3.625e-07, 0.9968, -0.07968, -3.625e-07, 0.004007, 0.4191, -0.9079, 0.004007, 0.4191, -0.9079, 0.0007594, 0.07953, -0.9968, 0.9968, 0.07952, -3.222e-07, 0.9968, 0.07952, -3.222e-07, 0.9968, 0.07952, -3.222e-07, -0.07964, 2.766e-07, -0.9968, -0.07964, 2.766e-07, -0.9968, -0.07964, 2.766e-07, -0.9968, 0.07878, 9.42e-06, 0.9969, 0.4188, 6.544e-05, 0.9081, 0.4188, 7.828e-05, 0.9081, -0.9968, -0.0794, 3.008e-07, -0.9968, -0.0794, 3.008e-07, -0.9968, -0.0794, 3.008e-07, 3.692e-07, -0.07972, 0.9968, 3.692e-07, -0.07972, 0.9968, 3.692e-07, -0.07972, 0.9968, -0.9969, 0.0002721, -0.07852, -0.9046, 0.0002301, -0.4263, -0.9046, 0.0001663, -0.4263, -0.4125, 1.93e-05, 0.911, -0.4125, 1.629e-05, 0.911, -0.0788, -1.086e-05, 0.9969, -0.9968, 0.07952, 3.222e-07, -0.9968, 0.07952, 3.222e-07, -0.9968, 0.07952, 3.222e-07, 2.462e-07, 0.07973, 0.9968, 2.462e-07, 0.07973, 0.9968, 2.462e-07, 0.07973, 0.9968, -0.9052, 0.000184, 0.425, -0.9052, 0.0001927, 0.425, -0.9969, 0.0002665, 0.07853])] * 3)])
me_vent_system_corner_physics = bpy.data.meshes.new('vent_system_corner_physics')
me_vent_system_corner_physics.from_pydata([(32.0, -32.01, 32.01), (-96.71, -32.01, -32.01), (32.0, -32.01, -32.01), (-96.71, -32.01, 32.01), (32.0, 95.21, 32.01), (-32.35, 95.21, 32.01), (-96.71, 32.01, 32.01), (-96.71, 32.01, -32.01), (32.0, 95.21, -32.01), (-32.35, 95.21, -32.01)], [], [(0, 1, 2), (0, 3, 1), (0, 2, 4), (0, 4, 3), (3, 5, 6), (3, 4, 5), (3, 7, 1), (7, 3, 6), (4, 8, 5), (5, 8, 9), (4, 2, 8), (2, 1, 7), (2, 7, 9), (2, 9, 8), (9, 7, 5), (5, 7, 6)])
me_vent_system_corner_physics.polygons.foreach_set('use_smooth', [True] * 16)
_uv = me_vent_system_corner_physics.uv_layers.new(name='UVMap')
_uv.uv.foreach_set('vector', [0.0, 0.0, 0.0, 0.0, 0.0, 0.0, 0.0, 0.0, 0.0, 0.0, 0.0, 0.0, 0.0, 0.0, 0.0, 0.0, 0.0, 0.0, 0.0, 0.0, 0.0, 0.0, 0.0, 0.0, 0.0, 0.0, 0.0, 0.0, 0.0, 0.0, 0.0, 0.0, 0.0, 0.0, 0.0, 0.0, 0.0, 0.0, 0.0, 0.0, 0.0, 0.0, 0.0, 0.0, 0.0, 0.0, 0.0, 0.0, 0.0, 0.0, 0.0, 0.0, 0.0, 0.0, 0.0, 0.0, 0.0, 0.0, 0.0, 0.0, 0.0, 0.0, 0.0, 0.0, 0.0, 0.0, 0.0, 0.0, 0.0, 0.0, 0.0, 0.0, 0.0, 0.0, 0.0, 0.0, 0.0, 0.0, 0.0, 0.0, 0.0, 0.0, 0.0, 0.0, 0.0, 0.0, 0.0, 0.0, 0.0, 0.0, 0.0, 0.0, 0.0, 0.0, 0.0, 0.0])
me_vent_system_corner_physics.materials.append(mat_phy)
me_vent_system_corner_physics.use_remesh_fix_poles = True
me_vent_system_corner_physics.use_remesh_preserve_attributes = False
me_vent_system_corner_physics.use_mirror_vertex_groups = False
me_vent_system_corner_physics.update()
me_vent_system_corner_physics.normals_split_custom_set([tuple(v) for v in zip(*[iter([0.6694, -0.6651, 0.3309, 0.8731, 0.4366, -0.2172, 0.2424, 0.8436, 0.4791, 0.6694, -0.6651, 0.3309, 0.2662, -0.9268, -0.2649, 0.8731, 0.4366, -0.2172, 0.6694, -0.6651, 0.3309, 0.2424, 0.8436, 0.4791, -0.1384, -0.8254, 0.5473, 0.6694, -0.6651, 0.3309, -0.1384, -0.8254, 0.5473, 0.2662, -0.9268, -0.2649, 0.2662, -0.9268, -0.2649, -0.7456, -0.5568, -0.3661, -0.4114, -0.4115, -0.8133, 0.2662, -0.9268, -0.2649, -0.1384, -0.8254, 0.5473, -0.7456, -0.5568, -0.3661, 0.2662, -0.9268, -0.2649, -0.3003, 0.7467, -0.5935, 0.8731, 0.4366, -0.2172, -0.3003, 0.7467, -0.5935, 0.2662, -0.9268, -0.2649, -0.4114, -0.4115, -0.8133, -0.1384, -0.8254, 0.5473, -0.5805, 0.5771, 0.5744, -0.7456, -0.5568, -0.3661, -0.7456, -0.5568, -0.3661, -0.5805, 0.5771, 0.5744, -0.3723, 0.9104, -0.1805, -0.1384, -0.8254, 0.5473, 0.2424, 0.8436, 0.4791, -0.5805, 0.5771, 0.5744, 0.2424, 0.8436, 0.4791, 0.8731, 0.4366, -0.2172, -0.3003, 0.7467, -0.5935, 0.2424, 0.8436, 0.4791, -0.3003, 0.7467, -0.5935, -0.3723, 0.9104, -0.1805, 0.2424, 0.8436, 0.4791, -0.3723, 0.9104, -0.1805, -0.5805, 0.5771, 0.5744, -0.3723, 0.9104, -0.1805, -0.3003, 0.7467, -0.5935, -0.7456, -0.5568, -0.3661, -0.7456, -0.5568, -0.3661, -0.3003, 0.7467, -0.5935, -0.4114, -0.4115, -0.8133])] * 3)])
arm_vent_system_corner_qc_skeleton = bpy.data.armatures.new('vent_system_corner.qc_skeleton')  # bones are not reproduced

# ---- objects
ob_vent_system_corner_qc_skeleton = bpy.data.objects.new('vent_system_corner.qc_skeleton', arm_vent_system_corner_qc_skeleton)
ob_vent_system_corner_reference = bpy.data.objects.new('vent_system_corner_reference', me_vent_system_corner_reference)
ob_vent_system_corner_physics = bpy.data.objects.new('vent_system_corner_physics', me_vent_system_corner_physics)

# ---- transforms, parenting, visibility, modifiers, constraints
ob_vent_system_corner_qc_skeleton.location = (0.0, 0.0, 0.0)
ob_vent_system_corner_qc_skeleton.show_in_front = True
ob_vent_system_corner_qc_skeleton.lineart.crease_threshold = 0.0
ob_vent_system_corner_reference.parent = ob_vent_system_corner_qc_skeleton
ob_vent_system_corner_reference.location = (0.0, 0.0, 0.0)
ob_vent_system_corner_reference.lineart.crease_threshold = 0.0
_vg = ob_vent_system_corner_reference.vertex_groups.new(name='static_prop')
_vg.add([0, 1, 2, 3, 4, 5, 6, 7, 8, 9, 10, 11, 12, 13, 14, 15, 16, 17, 18, 19, 20, 21, 22, 23, 24, 25, 26, 27, 28, 29, 30, 31, 32, 33, 34, 35, 36, 37, 38, 39, 40, 41, 42, 43, 44, 45, 46, 47, 48, 49, 50, 51, 52, 53, 54, 55, 56, 57, 58, 59, 60, 61, 62, 63, 64, 65, 66, 67, 68, 69, 70, 71, 72, 73, 74, 75, 76, 77, 78, 79, 80, 81, 82, 83, 84, 85, 86, 87, 88, 89, 90, 91, 92, 93, 94, 95, 96, 97, 98, 99, 100, 101, 102, 103, 104, 105, 106, 107, 108], 1.0, 'REPLACE')
_m = ob_vent_system_corner_reference.modifiers.new('Armature', 'ARMATURE')
_m.object = ob_vent_system_corner_qc_skeleton
ob_vent_system_corner_physics.parent = ob_vent_system_corner_qc_skeleton
ob_vent_system_corner_physics.location = (0.0, 0.0, 0.0)
ob_vent_system_corner_physics.display_type = 'SOLID'
ob_vent_system_corner_physics.show_wire = True
ob_vent_system_corner_physics.lineart.crease_threshold = 0.0
_vg = ob_vent_system_corner_physics.vertex_groups.new(name='static_prop')
_vg.add([0, 1, 2, 3, 4, 5, 6, 7, 8, 9], 1.0, 'REPLACE')
_m = ob_vent_system_corner_physics.modifiers.new('Armature', 'ARMATURE')
_m.object = ob_vent_system_corner_qc_skeleton

# ---- collection membership
scene.collection.objects.link(ob_vent_system_corner_qc_skeleton)
scene.collection.objects.link(ob_vent_system_corner_reference)
scene.collection.objects.link(ob_vent_system_corner_physics)
col_vent_system_corner.objects.link(ob_vent_system_corner_qc_skeleton)
col_vent_system_corner.objects.link(ob_vent_system_corner_reference)
col_vent_system_corner.objects.link(ob_vent_system_corner_physics)

# ---- scene / render settings (as saved in the file)
scene.frame_start = 1; scene.frame_end = 250; scene.frame_set(0)
scene.render.engine = 'BLENDER_EEVEE_NEXT'
scene.cycles.use_denoising = False
scene.cycles.samples = 128
scene.cycles.sampling_pattern = 'TABULATED_SOBOL'
scene.cycles.use_adaptive_sampling = False
scene.cycles.use_light_tree = False
scene.view_settings.view_transform = 'Filmic'
bpy.context.view_layer.update()

# ---- added for rendering (the .blend has no active camera and no usable light): camera, sun + grey world if the file has none
cam_auto = bpy.data.cameras.new('AutoCamera')
cam_auto.lens = 50.0
cam_auto.sensor_width = 36.0
cam_auto.clip_end = 3199.37
ob_auto_camera = bpy.data.objects.new('AutoCamera', cam_auto)
scene.collection.objects.link(ob_auto_camera)
ob_auto_camera.location = (151.178, -188.384, 145.841)
ob_auto_camera.rotation_euler = (1.09748, -7.21219e-08, 0.694738)
scene.camera = ob_auto_camera
light_auto_sun = bpy.data.lights.new('AutoSun', 'SUN')
light_auto_sun.energy = 3.0
light_auto_sun.angle = 0.0523599
ob_auto_sun = bpy.data.objects.new('AutoSun', light_auto_sun)
scene.collection.objects.link(ob_auto_sun)
ob_auto_sun.rotation_euler = (0.872665, 0.174533, 0.523599)
if scene.world is None:
    world_auto = bpy.data.worlds.new('AutoWorld')
    world_auto.color = (0.3, 0.3, 0.3)
    scene.world = world_auto
bpy.context.view_layer.update()
